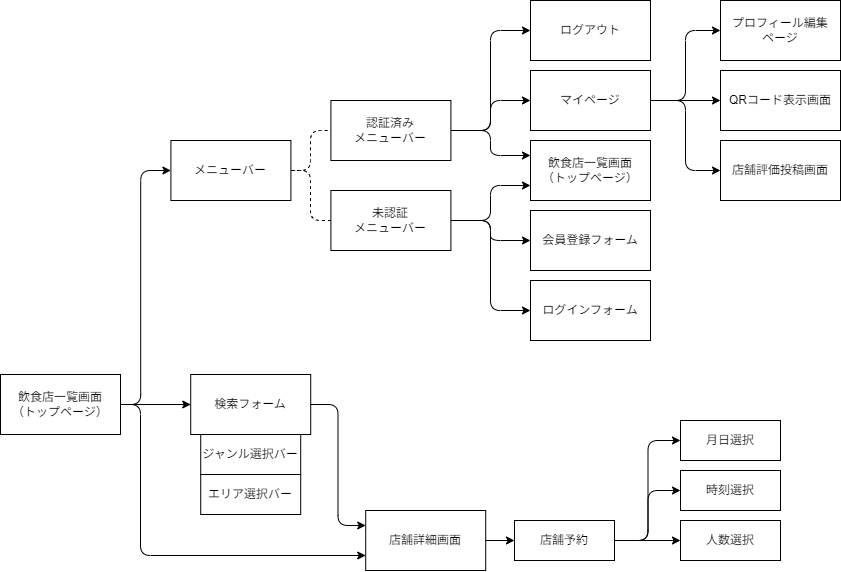

The diagram above was exported from draw.io. Its source (the exported page's mxGraphModel, read from the mxfile embedded in the PNG):
<mxGraphModel dx="1085" dy="704" grid="1" gridSize="10" guides="1" tooltips="1" connect="1" arrows="1" fold="1" page="1" pageScale="1" pageWidth="1169" pageHeight="827" math="0" shadow="0">
  <root>
    <mxCell id="0" />
    <mxCell id="1" parent="0" />
    <mxCell id="2" value="飲食店一覧画面&lt;br&gt;（トップページ）" style="rounded=0;whiteSpace=wrap;html=1;" parent="1" vertex="1">
      <mxGeometry x="70.00000000000003" y="434" width="120" height="60" as="geometry" />
    </mxCell>
    <mxCell id="5" value="ログアウト" style="rounded=0;whiteSpace=wrap;html=1;" vertex="1" parent="1">
      <mxGeometry x="600.0000000000002" y="60" width="120" height="60" as="geometry" />
    </mxCell>
    <mxCell id="6" value="ログインフォーム" style="rounded=0;whiteSpace=wrap;html=1;" vertex="1" parent="1">
      <mxGeometry x="600" y="340" width="120" height="60" as="geometry" />
    </mxCell>
    <mxCell id="10" value="認証済み&lt;br&gt;メニューバー" style="rounded=0;whiteSpace=wrap;html=1;" vertex="1" parent="1">
      <mxGeometry x="400.40999999999997" y="160" width="120" height="60" as="geometry" />
    </mxCell>
    <mxCell id="11" value="未認証&lt;br&gt;メニューバー" style="rounded=0;whiteSpace=wrap;html=1;" vertex="1" parent="1">
      <mxGeometry x="400.40999999999997" y="250" width="120" height="60" as="geometry" />
    </mxCell>
    <mxCell id="15" value="店舗詳細画面" style="rounded=0;whiteSpace=wrap;html=1;" vertex="1" parent="1">
      <mxGeometry x="435.21" y="570" width="120" height="60" as="geometry" />
    </mxCell>
    <mxCell id="16" value="検索フォーム" style="rounded=0;whiteSpace=wrap;html=1;" vertex="1" parent="1">
      <mxGeometry x="260.21" y="434" width="120" height="60" as="geometry" />
    </mxCell>
    <mxCell id="17" value="メニューバー" style="rounded=0;whiteSpace=wrap;html=1;" vertex="1" parent="1">
      <mxGeometry x="240.41" y="200" width="120" height="60" as="geometry" />
    </mxCell>
    <mxCell id="19" value="" style="endArrow=classic;html=1;edgeStyle=elbowEdgeStyle;entryX=0;entryY=0.5;entryDx=0;entryDy=0;exitX=1;exitY=0.5;exitDx=0;exitDy=0;" edge="1" parent="1" source="2" target="17">
      <mxGeometry width="50" height="50" relative="1" as="geometry">
        <mxPoint x="210.41" y="340" as="sourcePoint" />
        <mxPoint x="260.40999999999997" y="290" as="targetPoint" />
        <Array as="points">
          <mxPoint x="210.21" y="350" />
        </Array>
      </mxGeometry>
    </mxCell>
    <mxCell id="20" value="" style="endArrow=none;dashed=1;html=1;edgeStyle=elbowEdgeStyle;exitX=1;exitY=0.5;exitDx=0;exitDy=0;entryX=0;entryY=0.5;entryDx=0;entryDy=0;" edge="1" parent="1" source="17" target="10">
      <mxGeometry width="50" height="50" relative="1" as="geometry">
        <mxPoint x="370.40999999999997" y="230" as="sourcePoint" />
        <mxPoint x="390.40999999999997" y="190" as="targetPoint" />
      </mxGeometry>
    </mxCell>
    <mxCell id="21" value="" style="endArrow=none;dashed=1;html=1;edgeStyle=elbowEdgeStyle;entryX=1;entryY=0.5;entryDx=0;entryDy=0;exitX=0;exitY=0.5;exitDx=0;exitDy=0;" edge="1" parent="1" source="11" target="17">
      <mxGeometry width="50" height="50" relative="1" as="geometry">
        <mxPoint x="410.40999999999997" y="390" as="sourcePoint" />
        <mxPoint x="460.40999999999997" y="340" as="targetPoint" />
      </mxGeometry>
    </mxCell>
    <mxCell id="23" value="" style="endArrow=classic;html=1;entryX=0;entryY=0.5;entryDx=0;entryDy=0;exitX=1;exitY=0.5;exitDx=0;exitDy=0;edgeStyle=elbowEdgeStyle;" edge="1" parent="1" source="10" target="5">
      <mxGeometry width="50" height="50" relative="1" as="geometry">
        <mxPoint x="410.40999999999997" y="300" as="sourcePoint" />
        <mxPoint x="460.40999999999997" y="250" as="targetPoint" />
      </mxGeometry>
    </mxCell>
    <mxCell id="25" value="" style="endArrow=classic;html=1;edgeStyle=elbowEdgeStyle;entryX=0;entryY=0.5;entryDx=0;entryDy=0;exitX=1;exitY=0.5;exitDx=0;exitDy=0;" edge="1" parent="1" source="11" target="6">
      <mxGeometry width="50" height="50" relative="1" as="geometry">
        <mxPoint x="410.40999999999997" y="390" as="sourcePoint" />
        <mxPoint x="460.40999999999997" y="340" as="targetPoint" />
      </mxGeometry>
    </mxCell>
    <mxCell id="32" value="ジャンル選択バー" style="rounded=0;whiteSpace=wrap;html=1;" vertex="1" parent="1">
      <mxGeometry x="270.21" y="494" width="100" height="40" as="geometry" />
    </mxCell>
    <mxCell id="33" value="エリア選択バー" style="rounded=0;whiteSpace=wrap;html=1;" vertex="1" parent="1">
      <mxGeometry x="270.21" y="534" width="100" height="40" as="geometry" />
    </mxCell>
    <mxCell id="40" value="" style="endArrow=classic;html=1;exitX=1;exitY=0.5;exitDx=0;exitDy=0;entryX=0;entryY=0.5;entryDx=0;entryDy=0;" edge="1" parent="1" source="2" target="16">
      <mxGeometry width="50" height="50" relative="1" as="geometry">
        <mxPoint x="400.21" y="500" as="sourcePoint" />
        <mxPoint x="450.21" y="450" as="targetPoint" />
      </mxGeometry>
    </mxCell>
    <mxCell id="42" value="会員登録フォーム" style="rounded=0;whiteSpace=wrap;html=1;" vertex="1" parent="1">
      <mxGeometry x="600" y="270" width="120" height="60" as="geometry" />
    </mxCell>
    <mxCell id="43" value="マイページ" style="rounded=0;whiteSpace=wrap;html=1;" vertex="1" parent="1">
      <mxGeometry x="600" y="130" width="120" height="60" as="geometry" />
    </mxCell>
    <mxCell id="44" value="飲食店一覧画面&lt;br&gt;（トップページ）" style="rounded=0;whiteSpace=wrap;html=1;" vertex="1" parent="1">
      <mxGeometry x="600" y="200" width="120" height="60" as="geometry" />
    </mxCell>
    <mxCell id="45" value="" style="endArrow=classic;html=1;edgeStyle=elbowEdgeStyle;exitX=1;exitY=0.5;exitDx=0;exitDy=0;entryX=0;entryY=0.5;entryDx=0;entryDy=0;" edge="1" parent="1" source="10" target="43">
      <mxGeometry width="50" height="50" relative="1" as="geometry">
        <mxPoint x="540" y="440" as="sourcePoint" />
        <mxPoint x="590" y="390" as="targetPoint" />
      </mxGeometry>
    </mxCell>
    <mxCell id="46" value="" style="endArrow=classic;html=1;edgeStyle=elbowEdgeStyle;exitX=1;exitY=0.5;exitDx=0;exitDy=0;entryX=0;entryY=0.5;entryDx=0;entryDy=0;" edge="1" parent="1" source="11" target="42">
      <mxGeometry width="50" height="50" relative="1" as="geometry">
        <mxPoint x="540" y="440" as="sourcePoint" />
        <mxPoint x="590" y="390" as="targetPoint" />
      </mxGeometry>
    </mxCell>
    <mxCell id="47" value="" style="endArrow=classic;html=1;edgeStyle=elbowEdgeStyle;exitX=1;exitY=0.5;exitDx=0;exitDy=0;entryX=0;entryY=0.75;entryDx=0;entryDy=0;" edge="1" parent="1" source="11" target="44">
      <mxGeometry width="50" height="50" relative="1" as="geometry">
        <mxPoint x="530" y="400" as="sourcePoint" />
        <mxPoint x="590" y="390" as="targetPoint" />
      </mxGeometry>
    </mxCell>
    <mxCell id="50" value="" style="endArrow=classic;html=1;edgeStyle=elbowEdgeStyle;exitX=1;exitY=0.5;exitDx=0;exitDy=0;entryX=0;entryY=0.25;entryDx=0;entryDy=0;" edge="1" parent="1" source="10" target="44">
      <mxGeometry width="50" height="50" relative="1" as="geometry">
        <mxPoint x="540" y="440" as="sourcePoint" />
        <mxPoint x="590" y="390" as="targetPoint" />
      </mxGeometry>
    </mxCell>
    <mxCell id="51" value="" style="endArrow=classic;html=1;edgeStyle=elbowEdgeStyle;exitX=1;exitY=0.5;exitDx=0;exitDy=0;entryX=0;entryY=0.75;entryDx=0;entryDy=0;" edge="1" parent="1" source="2" target="15">
      <mxGeometry width="50" height="50" relative="1" as="geometry">
        <mxPoint x="540" y="440" as="sourcePoint" />
        <mxPoint x="590" y="390" as="targetPoint" />
        <Array as="points">
          <mxPoint x="210" y="530" />
        </Array>
      </mxGeometry>
    </mxCell>
    <mxCell id="52" value="" style="endArrow=classic;html=1;edgeStyle=elbowEdgeStyle;exitX=1;exitY=0.5;exitDx=0;exitDy=0;entryX=0;entryY=0.25;entryDx=0;entryDy=0;" edge="1" parent="1" source="16" target="15">
      <mxGeometry width="50" height="50" relative="1" as="geometry">
        <mxPoint x="540" y="440" as="sourcePoint" />
        <mxPoint x="590" y="390" as="targetPoint" />
      </mxGeometry>
    </mxCell>
    <mxCell id="53" value="プロフィール編集&lt;br&gt;ページ" style="rounded=0;whiteSpace=wrap;html=1;" vertex="1" parent="1">
      <mxGeometry x="790" y="60" width="120" height="60" as="geometry" />
    </mxCell>
    <mxCell id="54" value="QRコード表示画面" style="rounded=0;whiteSpace=wrap;html=1;" vertex="1" parent="1">
      <mxGeometry x="790" y="130" width="120" height="60" as="geometry" />
    </mxCell>
    <mxCell id="55" value="店舗評価投稿画面" style="rounded=0;whiteSpace=wrap;html=1;" vertex="1" parent="1">
      <mxGeometry x="790" y="200" width="120" height="60" as="geometry" />
    </mxCell>
    <mxCell id="57" value="店舗予約" style="rounded=0;whiteSpace=wrap;html=1;" vertex="1" parent="1">
      <mxGeometry x="584" y="580" width="100" height="40" as="geometry" />
    </mxCell>
    <mxCell id="62" value="" style="endArrow=classic;html=1;exitX=1;exitY=0.5;exitDx=0;exitDy=0;entryX=0;entryY=0.5;entryDx=0;entryDy=0;" edge="1" parent="1" source="15" target="57">
      <mxGeometry width="50" height="50" relative="1" as="geometry">
        <mxPoint x="540" y="440" as="sourcePoint" />
        <mxPoint x="590" y="390" as="targetPoint" />
      </mxGeometry>
    </mxCell>
    <mxCell id="63" value="人数選択" style="rounded=0;whiteSpace=wrap;html=1;" vertex="1" parent="1">
      <mxGeometry x="750" y="580" width="100" height="40" as="geometry" />
    </mxCell>
    <mxCell id="64" value="月日選択" style="rounded=0;whiteSpace=wrap;html=1;" vertex="1" parent="1">
      <mxGeometry x="750" y="480" width="100" height="40" as="geometry" />
    </mxCell>
    <mxCell id="65" value="時刻選択" style="rounded=0;whiteSpace=wrap;html=1;" vertex="1" parent="1">
      <mxGeometry x="750" y="530" width="100" height="40" as="geometry" />
    </mxCell>
    <mxCell id="66" value="" style="endArrow=classic;html=1;exitX=1;exitY=0.5;exitDx=0;exitDy=0;entryX=0;entryY=0.5;entryDx=0;entryDy=0;" edge="1" parent="1" source="57" target="63">
      <mxGeometry width="50" height="50" relative="1" as="geometry">
        <mxPoint x="570" y="440" as="sourcePoint" />
        <mxPoint x="620" y="390" as="targetPoint" />
      </mxGeometry>
    </mxCell>
    <mxCell id="67" value="" style="endArrow=classic;html=1;edgeStyle=elbowEdgeStyle;exitX=1;exitY=0.5;exitDx=0;exitDy=0;entryX=0;entryY=0.5;entryDx=0;entryDy=0;" edge="1" parent="1" source="57" target="64">
      <mxGeometry width="50" height="50" relative="1" as="geometry">
        <mxPoint x="570" y="440" as="sourcePoint" />
        <mxPoint x="620" y="390" as="targetPoint" />
      </mxGeometry>
    </mxCell>
    <mxCell id="68" value="" style="endArrow=classic;html=1;edgeStyle=elbowEdgeStyle;exitX=1;exitY=0.5;exitDx=0;exitDy=0;entryX=0;entryY=0.5;entryDx=0;entryDy=0;" edge="1" parent="1" source="57" target="65">
      <mxGeometry width="50" height="50" relative="1" as="geometry">
        <mxPoint x="570" y="450" as="sourcePoint" />
        <mxPoint x="620" y="400" as="targetPoint" />
      </mxGeometry>
    </mxCell>
    <mxCell id="69" value="" style="endArrow=classic;html=1;exitX=1;exitY=0.5;exitDx=0;exitDy=0;entryX=0;entryY=0.5;entryDx=0;entryDy=0;" edge="1" parent="1" source="43" target="54">
      <mxGeometry width="50" height="50" relative="1" as="geometry">
        <mxPoint x="570" y="320" as="sourcePoint" />
        <mxPoint x="620" y="270" as="targetPoint" />
      </mxGeometry>
    </mxCell>
    <mxCell id="70" value="" style="endArrow=classic;html=1;exitX=1;exitY=0.5;exitDx=0;exitDy=0;edgeStyle=elbowEdgeStyle;entryX=0;entryY=0.5;entryDx=0;entryDy=0;" edge="1" parent="1" source="43" target="53">
      <mxGeometry width="50" height="50" relative="1" as="geometry">
        <mxPoint x="570" y="320" as="sourcePoint" />
        <mxPoint x="620" y="270" as="targetPoint" />
      </mxGeometry>
    </mxCell>
    <mxCell id="71" value="" style="endArrow=classic;html=1;exitX=1;exitY=0.5;exitDx=0;exitDy=0;edgeStyle=elbowEdgeStyle;entryX=0;entryY=0.5;entryDx=0;entryDy=0;" edge="1" parent="1" source="43" target="55">
      <mxGeometry width="50" height="50" relative="1" as="geometry">
        <mxPoint x="570" y="320" as="sourcePoint" />
        <mxPoint x="620" y="270" as="targetPoint" />
      </mxGeometry>
    </mxCell>
  </root>
</mxGraphModel>